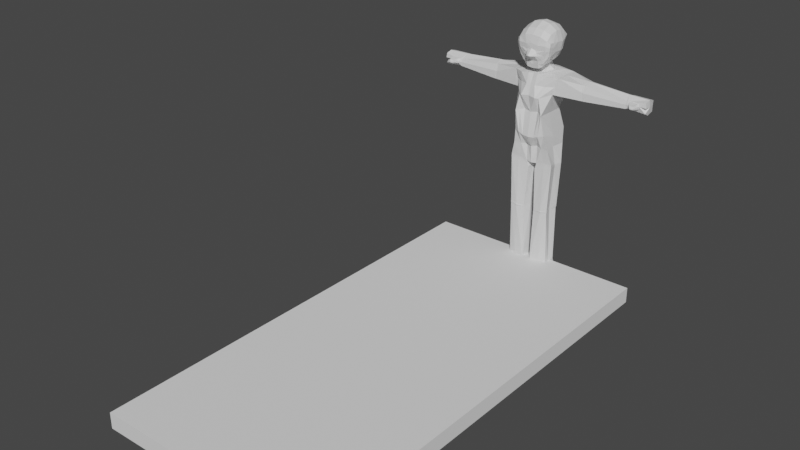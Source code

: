 # Source: Bed.blend  (saved by Blender 3.3.6; exported with 4.5.12 LTS)
import bpy
from mathutils import Matrix  # noqa: F401  (used for matrix-valued properties, if any)

bpy.ops.wm.read_factory_settings(use_empty=True)
scene = bpy.context.scene
scene.name = 'Scene'

# ---- collections
col_collection = bpy.data.collections.new('Collection'); scene.collection.children.link(col_collection)

# ---- materials (node trees are filled in below, after node groups)
mat_material = bpy.data.materials.new('Material')
mat_material.alpha_threshold = 0.0
mat_material.use_transparent_shadow = False
mat_material.roughness = 0.5
mat_material.line_color = (0.0, 0.0, 0.0, 1.0)

# ---- material node trees
mat_material.use_nodes = True; mat_material.node_tree.nodes.clear()
_N = mat_material.node_tree.nodes; _L = mat_material.node_tree.links
n0 = _N.new('ShaderNodeOutputMaterial'); n0.name = 'Material Output'; n0.location = (300, 300)
n1 = _N.new('ShaderNodeBsdfPrincipled'); n1.name = 'Principled BSDF'; n1.location = (10, 300)
n1.distribution = 'GGX'
n1.subsurface_method = 'RANDOM_WALK_SKIN'
n1.inputs[3].default_value = 1.45
n1.inputs[27].default_value = (0.0, 0.0, 0.0, 1.0)
n1.inputs[28].default_value = 1.0
_L.new(n1.outputs[0], n0.inputs[0])
n0.is_active_output = True

# ---- world
world_world = bpy.data.worlds.new('World'); scene.world = world_world
world_world.use_nodes = True; world_world.node_tree.nodes.clear()
_N = world_world.node_tree.nodes; _L = world_world.node_tree.links
n0 = _N.new('ShaderNodeOutputWorld'); n0.name = 'World Output'; n0.location = (300, 300)
n1 = _N.new('ShaderNodeBackground'); n1.name = 'Background'; n1.location = (10, 300)
n1.inputs[0].default_value = (0.05088, 0.05088, 0.05088, 1.0)
_L.new(n1.outputs[0], n0.inputs[0])
n0.is_active_output = True
world_world.color = (0.05088, 0.05088, 0.05088)
world_world.use_sun_shadow = False
world_world.sun_shadow_jitter_overblur = 0.0

# ---- meshes
me_cube = bpy.data.meshes.new('Cube')
me_cube.from_pydata([(0.1449, -0.07489, 0.001062), (0.1436, 0.0586, 0.002828), (0.03133, 0.05952, 0.003374), (0.02619, -0.07242, -0.001397), (0.1451, 0.04346, 0.7682), (0.144, -0.06919, 0.7835), (0.0, 0.0449, 0.7682), (0.0, -0.07017, 0.7637), (0.02643, 0.04327, 0.7682), (0.03488, -0.06464, 0.7662), (0.1443, -0.06866, 0.7683), (0.1451, 0.04264, 0.7535), (0.02644, 0.04246, 0.7535), (0.0231, -0.06243, 0.7259), (0.1451, 0.04288, 0.7609), (0.02644, 0.04269, 0.7609), (0.02884, -0.06272, 0.7444), (0.1442, -0.06884, 0.7762), (0.02786, 0.03702, 0.08973), (0.1323, -0.06814, 0.4659), (0.1332, 0.0418, 0.4725), (0.02639, -0.06771, 0.06662), (0.1371, -0.05043, 0.06784), (0.03422, 0.04185, 0.471), (0.035, -0.06612, 0.4644), (0.1453, 0.02748, 0.08931), (0.1314, -0.06817, 0.4482), (0.1335, -0.06806, 0.4573), (0.1322, 0.04319, 0.464), (0.1295, 0.04184, 0.4543), (0.03417, 0.04192, 0.4533), (0.03449, 0.04187, 0.4626), (0.0353, -0.06606, 0.456), (0.03495, -0.0661, 0.4468), (0.1316, -0.1657, 0.0002862), (0.03864, -0.1637, 0.001071), (0.1241, -0.1583, 0.07232), (0.04375, -0.155, 0.0628), (0.04504, -0.1637, 0.03077), (0.127, -0.1629, 0.03031), (0.0295, 0.05663, 0.04308), (0.146, 0.05347, 0.04295), (0.1433, -0.065, 0.03265), (0.02632, -0.06942, 0.03167), (0.1358, -0.04815, 0.08378), (0.0264, -0.06752, 0.08241), (0.1452, 0.02093, 0.1067), (0.02878, 0.03275, 0.1058), (0.1217, 0.08156, 0.8797), (0.0, 0.1063, 0.8755), (0.0, -0.08003, 0.8757), (0.03728, 0.1171, 0.8703), (0.03477, -0.06657, 0.8823), (0.1186, -0.08547, 0.8778), (0.1441, 0.1094, 1.337), (0.0, 0.1428, 1.337), (0.0, -0.09732, 1.35), (0.02544, 0.1428, 1.337), (0.03085, -0.1038, 1.349), (0.1441, -0.06512, 1.337), (0.0891, -0.1349, 1.106), (0.08845, 0.07175, 1.103), (0.0, 0.07755, 1.097), (0.0, -0.1067, 1.107), (0.02252, 0.08162, 1.096), (0.04628, -0.1004, 1.117), (0.1164, 0.107, 1.22), (0.0, 0.1149, 1.217), (0.0, -0.1398, 1.222), (0.02149, 0.1211, 1.213), (0.04708, -0.1495, 1.217), (0.119, -0.06598, 1.231), (0.1, -0.1089, 0.9737), (0.1047, 0.1107, 0.9727), (0.0, 0.1219, 0.9548), (0.0, -0.1269, 0.9522), (0.02422, 0.1192, 0.959), (0.04005, -0.1229, 0.9542), (0.3074, 0.08198, 1.229), (0.3093, 0.07389, 1.315), (0.3086, -0.02682, 1.319), (0.3074, -0.03999, 1.228), (0.08737, 0.06074, 0.004031), (0.08564, -0.1207, 0.0001976), (0.08587, 0.04371, 0.7685), (0.08953, -0.06785, 0.783), (0.08962, -0.06747, 0.7678), (0.08588, 0.04289, 0.7539), (0.08969, -0.06761, 0.7758), (0.08588, 0.04313, 0.7612), (0.08654, 0.04189, 0.4711), (0.08592, 0.04309, 0.07555), (0.08536, -0.06297, 0.06657), (0.08835, -0.0744, 0.4605), (0.08787, -0.1941, 0.06696), (0.08212, -0.2311, 0.0009694), (0.08654, 0.04196, 0.4535), (0.08661, 0.04191, 0.4627), (0.08826, -0.07386, 0.443), (0.08895, -0.07737, 0.4511), (0.08593, -0.2247, 0.02999), (0.08648, 0.0549, 0.03821), (0.08522, -0.06224, 0.08239), (0.08592, 0.0407, 0.09188), (0.07827, 0.1231, 0.8746), (0.07103, -0.08113, 0.8776), (0.08479, 0.1261, 1.337), (0.08597, -0.09772, 1.34), (0.07159, -0.1169, 1.109), (0.05715, 0.08492, 1.096), (0.06625, -0.1343, 1.213), (0.05517, 0.1224, 1.212), (0.06413, 0.1138, 0.968), (0.06748, -0.1228, 0.9654), (0.1377, -0.008956, 0.00994), (0.0, -0.06596, 1.29), (0.02266, -0.002846, 0.00661), (0.0144, -0.01029, 0.7658), (0.1326, -0.008736, 0.7658), (0.0, -0.01046, 0.7659), (0.1328, -0.009206, 0.7511), (0.01451, -0.01073, 0.7511), (0.01445, -0.01055, 0.7585), (0.1327, -0.009009, 0.7585), (0.02103, -0.006335, 0.07135), (0.1157, -0.01072, 0.4703), (0.02143, -0.0116, 0.4688), (0.1362, -0.01569, 0.07175), (0.1165, -0.01072, 0.4536), (0.1173, -0.006802, 0.4614), (0.0214, -0.01151, 0.4512), (0.02171, -0.01158, 0.4604), (0.1366, -0.01272, 0.04053), (0.0217, -0.004863, 0.03795), (0.136, -0.01677, 0.08737), (0.02084, -0.006621, 0.08716), (0.1106, -0.008302, 0.8803), (0.1441, 0.02214, 1.337), (0.08973, -0.0431, 1.104), (0.1181, 0.01777, 1.239), (0.1142, -0.01058, 0.9477), (0.3093, 0.02214, 1.334), (0.3074, 0.01868, 1.211), (0.0, -0.1161, 1.43), (0.07685, -0.004118, 0.003704), (0.131, 0.1076, 1.279), (0.0, 0.1246, 1.279), (0.0, -0.1215, 1.287), (0.02544, 0.1246, 1.279), (0.02845, -0.125, 1.286), (0.131, -0.06511, 1.279), (0.3091, 0.08765, 1.279), (0.3091, -0.04186, 1.279), (0.07895, -0.1018, 1.281), (0.07823, 0.1161, 1.279), (0.3167, 0.02214, 1.334), (0.1072, -0.03161, 1.345), (0.06805, -0.0539, 1.351), (0.1066, 0.02144, 1.346), (0.08206, 0.02083, 1.354), (0.1078, 0.08301, 1.349), (0.06518, 0.08207, 1.353), (0.03874, -0.04322, 1.352), (0.03882, 0.07389, 1.356), (0.0664, 0.02065, 1.355), (0.0, -0.05443, 1.353), (0.0, 0.1227, 1.345), (0.03217, -0.04431, 1.37), (0.02702, 0.0666, 1.371), (0.04564, 0.0146, 1.373), (0.0, -0.05581, 1.371), (0.0, 0.08207, 1.374), (0.03201, -0.05886, 1.394), (0.02527, 0.06004, 1.397), (0.0459, 0.003556, 1.397), (0.0, -0.07269, 1.397), (0.0, 0.07011, 1.398), (0.0, -0.1085, 1.382), (0.0, -0.1704, 1.473), (0.0, -0.1374, 1.509), (0.0, -0.1388, 1.542), (0.0, -0.1291, 1.59), (0.0, -0.09352, 1.623), (0.0, -0.03283, 1.653), (0.0, 0.01135, 1.65), (0.0, 0.07316, 1.624), (0.0, 0.1186, 1.58), (0.0, 0.1281, 1.51), (0.0, 0.1004, 1.449), (0.05197, -0.03286, 1.642), (0.0966, -0.03286, 1.61), (0.1141, -0.03286, 1.547), (0.1068, -0.03286, 1.486), (0.07853, -0.03286, 1.43), (0.05197, -0.09352, 1.616), (0.05072, 0.01352, 1.638), (0.05197, -0.1291, 1.584), (0.03672, -0.1383, 1.535), (0.02612, -0.1345, 1.5), (0.09334, -0.08604, 1.594), (0.09535, 0.01352, 1.605), (0.09334, -0.1216, 1.562), (0.01148, -0.1671, 1.47), (0.03885, -0.1207, 1.434), (0.03885, -0.1099, 1.387), (0.1111, -0.07716, 1.548), (0.1147, 0.01776, 1.539), (0.09094, -0.1292, 1.534), (0.08754, -0.1251, 1.503), (0.1102, -0.1085, 1.552), (0.1106, -0.1128, 1.526), (0.1125, -0.07732, 1.521), (0.1104, -0.03286, 1.517), (0.1068, -0.1098, 1.5), (0.1078, -0.07867, 1.495), (0.1027, -0.08264, 1.467), (0.0918, -0.08413, 1.441), (0.06393, -0.09792, 1.403), (0.06393, -0.09792, 1.403), (0.0, -0.1137, 1.405), (0.03885, -0.1153, 1.411), (0.03885, -0.1099, 1.387), (0.03885, -0.1099, 1.387), (0.09972, -0.1056, 1.469), (0.09175, -0.1069, 1.453), (0.07014, -0.1083, 1.423), (0.03885, -0.1153, 1.411), (0.06309, -0.1148, 1.441), (0.06309, -0.1148, 1.441), (0.0779, -0.1145, 1.464), (0.0, -0.139, 1.449), (0.02915, -0.1399, 1.463), (0.04217, -0.1351, 1.467), (0.06892, -0.1293, 1.502), (0.06715, -0.1232, 1.476), (0.03437, -0.1369, 1.484), (0.052, -0.1308, 1.502), (0.09265, -0.03286, 1.458), (0.0619, -0.0715, 1.418), (0.05143, 0.07198, 1.615), (0.05132, 0.1179, 1.571), (0.04426, 0.1187, 1.51), (0.04672, 0.1014, 1.448), (0.09194, 0.06091, 1.588), (0.08687, 0.1036, 1.555), (0.07469, 0.09445, 1.497), (0.06816, 0.09014, 1.466), (0.1045, 0.05292, 1.545), (0.1107, 0.01529, 1.509), (0.1009, 0.0498, 1.513), (0.09229, 0.08659, 1.545), (0.08431, 0.07799, 1.496), (0.1053, 0.01241, 1.483), (0.09726, 0.04849, 1.484), (0.09175, 0.004565, 1.457), (0.07763, 0.004565, 1.429), (0.08338, 0.04245, 1.457), (0.07104, 0.03885, 1.43), (0.03558, 0.0318, 1.397), (0.08097, 0.07622, 1.476), (0.07496, 0.07302, 1.461), (0.06815, 0.06916, 1.438), (0.0, 0.1143, 1.48), (0.04394, 0.1103, 1.477), (0.07463, 0.08867, 1.476), (0.03586, 0.08083, 1.424), (0.06007, 0.07991, 1.435), (0.06221, -0.01465, 1.413), (0.05661, 0.01818, 1.413), (0.04787, 0.04962, 1.415), (0.05265, 0.06401, 1.415), (0.0307, 0.07043, 1.41), (0.04639, 0.0656, 1.416), (0.5701, 0.06694, 1.272), (0.5711, 0.05547, 1.303), (0.572, 0.02209, 1.316), (0.5825, -0.02047, 1.29), (0.5798, -0.02662, 1.27), (0.5826, -0.02518, 1.245), (0.5749, 0.009305, 1.235), (0.5701, 0.06729, 1.235), (0.5835, 0.07374, 1.272), (0.316, -0.02682, 1.319), (0.3147, 0.01868, 1.211), (0.3147, 0.08198, 1.228), (0.3164, 0.08765, 1.278), (0.3147, -0.03999, 1.228), (0.3164, -0.04186, 1.278), (0.3167, 0.07389, 1.315), (0.3016, 0.07515, 1.316), (0.2985, 0.08314, 1.228), (0.2986, -0.0412, 1.228), (0.3009, -0.02813, 1.32), (0.2986, 0.01864, 1.212), (0.3016, 0.02214, 1.334), (0.3008, -0.04217, 1.279), (0.3008, 0.08815, 1.279), (0.5764, 0.0689, 1.272), (0.5773, 0.05743, 1.303), (0.5781, 0.02209, 1.316), (0.5913, -0.01964, 1.293), (0.5968, -0.02906, 1.271), (0.5964, -0.02611, 1.254), (0.5793, 0.009305, 1.235), (0.5762, 0.06729, 1.235), (0.6972, 0.07619, 1.271), (0.5845, 0.06227, 1.303), (0.5849, 0.02209, 1.316), (0.6013, -0.0193, 1.292), (0.6029, -0.03035, 1.273), (0.6027, -0.02831, 1.261), (0.5842, 0.009304, 1.235), (0.583, 0.06728, 1.235), (0.7027, 0.06788, 1.3), (0.7027, 0.02205, 1.313), (0.6576, -0.0198, 1.292), (0.6614, -0.02131, 1.276), (0.6611, -0.01406, 1.258), (0.7008, 0.01859, 1.221), (0.7008, 0.06725, 1.232), (0.7084, 0.02156, 1.271), (0.6178, -0.05797, 1.271), (0.6165, -0.04731, 1.263), (0.6519, -0.05037, 1.262), (0.6181, -0.05875, 1.282), (0.6507, -0.05946, 1.271), (0.6475, -0.0608, 1.284), (0.627, -0.06781, 1.267), (0.6268, -0.06349, 1.263), (0.6433, -0.06333, 1.262), (0.6271, -0.06821, 1.272), (0.6435, -0.06766, 1.266), (0.6435, -0.06807, 1.272), (0.7022, -0.01849, 1.303), (0.7069, -0.01949, 1.273), (0.7029, -0.01735, 1.24), (0.1244, 0.1059, 1.221), (0.1511, -0.06392, 1.336), (0.1511, 0.1083, 1.336), (0.127, -0.06489, 1.23), (0.1261, 0.01781, 1.238), (0.1511, 0.02214, 1.337), (0.1385, -0.06483, 1.279), (0.1385, 0.1072, 1.279), (0.1574, 0.1072, 1.335), (0.1342, -0.06389, 1.23), (0.1333, 0.01784, 1.237), (0.1574, 0.02214, 1.337), (0.1453, -0.06457, 1.279), (0.1453, 0.1068, 1.279), (0.1317, 0.105, 1.221), (0.1574, -0.06284, 1.336)], [(204, 221), (221, 222), (220, 226)], [(144, 82, 1, 114), (137, 54, 160, 158), (160, 54, 106, 161), (89, 15, 8, 84), (88, 17, 5, 85), (123, 118, 5, 17), (119, 117, 9, 7), (90, 23, 12, 87), (90, 20, 28, 97), (122, 121, 13, 16), (131, 32, 24, 126), (117, 122, 16, 9), (120, 123, 17, 10), (86, 10, 17, 88), (87, 12, 15, 89), (121, 126, 24, 13), (125, 120, 10, 19), (93, 19, 10, 86), (135, 124, 21, 45), (103, 47, 30, 96), (102, 44, 26, 98), (134, 128, 26, 44), (133, 116, 3, 43), (93, 24, 32, 99), (96, 30, 31, 97), (98, 26, 27, 99), (128, 29, 28, 129), (130, 33, 32, 131), (125, 19, 27, 129), (132, 127, 22, 42), (83, 0, 34, 95), (101, 40, 18, 91), (100, 39, 36, 94), (92, 21, 37, 94), (43, 3, 35, 38), (42, 22, 36, 39), (0, 42, 39, 34), (21, 43, 38, 37), (95, 34, 39, 100), (82, 2, 40, 101), (114, 132, 42, 0), (124, 133, 43, 21), (127, 134, 44, 22), (92, 22, 44, 102), (91, 18, 47, 103), (130, 135, 45, 33), (7, 9, 52, 50), (84, 8, 51, 104), (8, 6, 49, 51), (85, 5, 53, 105), (118, 136, 53, 5), (147, 149, 58, 56), (154, 148, 57, 106), (148, 146, 55, 57), (153, 150, 59, 107), (296, 289, 79, 151), (140, 138, 60, 72), (113, 72, 60, 108), (76, 74, 62, 64), (112, 76, 64, 109), (75, 77, 65, 63), (138, 139, 71, 60), (108, 60, 71, 110), (64, 62, 67, 69), (109, 64, 69, 111), (63, 65, 70, 68), (50, 52, 77, 75), (104, 51, 76, 112), (51, 49, 74, 76), (105, 53, 72, 113), (136, 140, 72, 53), (287, 286, 278, 277), (295, 291, 81, 152), (294, 292, 80, 141), (293, 290, 78, 142), (52, 105, 113, 77), (48, 104, 112, 73), (61, 109, 111, 66), (65, 108, 110, 70), (73, 112, 109, 61), (77, 113, 108, 65), (149, 153, 107, 58), (145, 154, 106, 54), (9, 85, 105, 52), (4, 84, 104, 48), (25, 91, 103, 46), (21, 92, 102, 45), (1, 82, 101, 41), (35, 95, 100, 38), (22, 92, 94, 36), (38, 100, 94, 37), (41, 101, 91, 25), (3, 83, 95, 35), (33, 98, 99, 32), (29, 96, 97, 28), (19, 93, 99, 27), (45, 102, 98, 33), (46, 103, 96, 29), (24, 93, 86, 13), (11, 87, 89, 14), (13, 86, 88, 16), (23, 90, 97, 31), (20, 90, 87, 11), (16, 88, 85, 9), (14, 89, 84, 4), (159, 158, 160, 161), (157, 156, 158, 159), (116, 2, 82, 144), (3, 116, 144, 83), (291, 293, 142, 81), (289, 294, 141, 79), (284, 285, 273, 280), (48, 73, 140, 136), (61, 66, 139, 138), (73, 61, 138, 140), (4, 48, 136, 118), (30, 47, 135, 130), (25, 46, 134, 127), (18, 40, 133, 124), (1, 41, 132, 114), (41, 25, 127, 132), (20, 125, 129, 28), (30, 130, 131, 31), (26, 128, 129, 27), (40, 2, 116, 133), (46, 29, 128, 134), (47, 18, 124, 135), (20, 11, 120, 125), (12, 23, 126, 121), (11, 14, 123, 120), (8, 15, 122, 117), (31, 131, 126, 23), (15, 12, 121, 122), (6, 8, 117, 119), (14, 4, 118, 123), (147, 56, 165, 115), (83, 144, 114, 0), (107, 59, 156, 157), (155, 282, 276, 275), (66, 111, 154, 145), (70, 110, 153, 149), (292, 295, 152, 80), (283, 284, 280, 279), (290, 296, 151, 78), (110, 71, 150, 153), (69, 67, 146, 148), (111, 69, 148, 154), (68, 70, 149, 147), (59, 137, 158, 156), (58, 107, 157, 162), (163, 161, 106, 57), (159, 161, 163, 164), (159, 164, 162, 157), (56, 58, 162, 165), (166, 163, 57, 55), (163, 166, 171, 168), (165, 162, 167, 170), (162, 164, 169, 167), (164, 163, 168, 169), (170, 167, 172, 175), (169, 168, 173, 258, 174), (168, 171, 176, 173), (167, 169, 174, 172), (182, 194, 189, 183), (195, 184, 183, 189), (181, 196, 194, 182), (180, 197, 196, 181), (179, 198, 197, 180), (199, 190, 189, 194), (190, 200, 195, 189), (196, 201, 199, 194), (178, 202, 198, 179), (230, 231, 202, 178), (219, 220, 203, 143), (205, 191, 190, 199), (191, 206, 200, 190), (197, 207, 201, 196), (198, 236, 233, 208, 207, 197), (201, 209, 205, 199), (207, 210, 209, 201), (211, 205, 209, 210), (191, 205, 211, 212), (208, 213, 210, 207), (214, 211, 210, 213), (192, 212, 211, 214), (177, 204, 220, 219), (213, 223, 215, 214), (224, 216, 215, 223), (225, 217, 216, 224), (220, 204, 217, 225), (219, 177, 143), (203, 220, 225, 227), (224, 228, 227, 225), (223, 229, 228, 224), (229, 223, 213, 208), (143, 203, 231, 230), (232, 231, 203, 227), (229, 234, 232, 228), (208, 233, 234, 229), (232, 235, 202, 231), (232, 234, 235), (233, 236, 235, 234), (236, 198, 202, 235), (215, 237, 192, 214), (216, 193, 237, 215), (172, 174, 267, 193, 216, 238), (175, 172, 204, 177), (218, 222, 172, 238), (217, 218, 238, 216), (185, 184, 195, 239), (186, 185, 239, 240), (187, 186, 240, 241), (262, 187, 241, 263), (176, 188, 242, 265, 271, 173), (243, 239, 195, 200), (240, 239, 243, 244), (241, 240, 244, 245), (263, 241, 245, 264), (247, 243, 200, 206), (206, 191, 212, 248), (247, 206, 248, 249), (244, 243, 247, 250), (251, 250, 247, 249), (244, 250, 251, 245), (252, 248, 212, 192), (249, 248, 252, 253), (254, 252, 192, 237), (255, 254, 237, 193), (253, 252, 254, 256), (257, 256, 254, 255), (268, 255, 193, 267), (268, 258, 173, 269), (251, 249, 253, 259), (260, 259, 253, 256), (261, 260, 256, 257), (242, 263, 264, 246), (188, 262, 263, 242), (245, 251, 259, 264), (264, 259, 260, 246), (265, 242, 246, 266), (261, 266, 246, 260), (255, 268, 269, 257), (258, 268, 267, 174), (261, 257, 269, 270), (173, 271, 272, 270, 269), (266, 261, 270, 272), (271, 265, 266, 272), (276, 277, 301, 300), (275, 276, 300, 299), (278, 279, 303, 302), (279, 280, 304, 303), (288, 155, 275, 274), (285, 288, 274, 273), (282, 287, 277, 276), (286, 283, 279, 278), (81, 142, 283, 286), (80, 152, 287, 282), (151, 79, 288, 285), (79, 141, 155, 288), (142, 78, 284, 283), (141, 80, 282, 155), (78, 151, 285, 284), (152, 81, 286, 287), (350, 349, 296, 290), (351, 348, 295, 292), (344, 347, 294, 289), (345, 346, 293, 291), (346, 350, 290, 293), (347, 351, 292, 294), (348, 345, 291, 295), (349, 344, 289, 296), (301, 302, 310, 309), (298, 299, 307, 306), (300, 301, 309, 308), (299, 300, 308, 307), (274, 275, 299, 298), (277, 278, 302, 301), (273, 274, 298, 297), (280, 273, 297, 304), (307, 308, 315, 333, 314), (310, 311, 318, 335, 317), (311, 312, 319, 318), (312, 281, 305, 319), (297, 298, 306, 281), (304, 297, 281, 312), (303, 304, 312, 311), (302, 303, 311, 310), (320, 314, 333, 315, 316, 334), (305, 313, 314, 320), (319, 305, 320, 318), (318, 320, 334, 316, 317, 335), (308, 309, 321, 324), (306, 307, 314, 313), (317, 316, 325, 323), (281, 306, 313, 305), (324, 321, 327, 330), (325, 326, 332, 331), (315, 308, 324, 326), (310, 317, 323, 322), (316, 315, 326, 325), (309, 310, 322, 321), (330, 327, 331, 332), (327, 328, 329, 331), (321, 322, 328, 327), (326, 324, 330, 332), (323, 325, 331, 329), (322, 323, 329, 328), (145, 54, 338, 343), (150, 71, 339, 342), (137, 59, 337, 341), (139, 66, 336, 340), (71, 139, 340, 339), (54, 137, 341, 338), (59, 150, 342, 337), (66, 145, 343, 336), (343, 338, 344, 349), (342, 339, 345, 348), (341, 337, 351, 347), (340, 336, 350, 346), (339, 340, 346, 345), (338, 341, 347, 344), (337, 342, 348, 351), (336, 343, 349, 350)])
_uv = me_cube.uv_layers.new(name='UVMap')
_uv.uv.foreach_set('vector', [0.125, 0.625, 0.125, 0.75, 0.125, 0.75, 0.125, 0.625, 0.0, 0.0, 0.0, 0.0, 0.0, 0.0, 0.0, 0.0, 0.5961, 0.25, 0.5961, 1.0, 0.5961, 1.0, 0.5961, 0.25, 0.4988, 1.0, 0.4988, 1.0, 0.5, 1.0, 0.5, 1.0, 0.4988, 0.25, 0.4988, 0.25, 0.5, 0.25, 0.5, 0.25, 0.4988, 0.125, 0.5, 0.125, 0.5, 0.25, 0.4988, 0.25, 0.0, 0.0, 0.0, 0.0, 0.0, 0.0, 0.0, 0.0, 0.4501, 1.0, 0.4501, 1.0, 0.4975, 1.0, 0.4975, 1.0, 0.4501, 1.0, 0.4501, 1.0, 0.4487, 1.0, 0.4487, 1.0, 0.0, 0.0, 0.0, 0.0, 0.0, 0.0, 0.0, 0.0, 0.0, 0.0, 0.0, 0.0, 0.0, 0.0, 0.0, 0.0, 0.0, 0.0, 0.0, 0.0, 0.0, 0.0, 0.0, 0.0, 0.4975, 0.125, 0.4988, 0.125, 0.4988, 0.25, 0.4975, 0.25, 0.4975, 0.25, 0.4975, 0.25, 0.4988, 0.25, 0.4988, 0.25, 0.4975, 1.0, 0.4975, 1.0, 0.4988, 1.0, 0.4988, 1.0, 0.0, 0.0, 0.0, 0.0, 0.0, 0.0, 0.0, 0.0, 0.4501, 0.125, 0.4975, 0.125, 0.4975, 0.25, 0.4501, 0.25, 0.4501, 0.25, 0.4501, 0.25, 0.4975, 0.25, 0.4975, 0.25, 0.0, 0.0, 0.0, 0.0, 0.0, 0.0, 0.0, 0.0, 0.3861, 1.0, 0.3861, 1.0, 0.4472, 1.0, 0.4472, 1.0, 0.3861, 0.25, 0.3861, 0.25, 0.4472, 0.25, 0.4472, 0.25, 0.3861, 0.125, 0.4472, 0.125, 0.4472, 0.25, 0.3861, 0.25, 0.0, 0.0, 0.0, 0.0, 0.0, 0.0, 0.0, 0.0, 0.4501, 0.25, 0.4501, 0.25, 0.4487, 0.25, 0.4487, 0.25, 0.4472, 1.0, 0.4472, 1.0, 0.4487, 1.0, 0.4487, 1.0, 0.4472, 0.25, 0.4472, 0.25, 0.4487, 0.25, 0.4487, 0.25, 0.4472, 0.125, 0.4472, 0.0, 0.4487, 0.0, 0.4487, 0.125, 0.0, 0.0, 0.0, 0.0, 0.0, 0.0, 0.0, 0.0, 0.4501, 0.125, 0.4501, 0.25, 0.4487, 0.25, 0.4487, 0.125, 0.3791, 0.125, 0.3835, 0.125, 0.3835, 0.25, 0.3791, 0.25, 0.125, 0.5, 0.125, 0.5, 0.125, 0.5, 0.125, 0.5, 0.3791, 1.0, 0.3791, 1.0, 0.3835, 1.0, 0.3835, 1.0, 0.3791, 0.25, 0.3791, 0.25, 0.3835, 0.25, 0.3835, 0.25, 0.3835, 0.25, 0.3835, 0.25, 0.3835, 0.25, 0.3835, 0.25, 0.0, 0.0, 0.0, 0.0, 0.0, 0.0, 0.0, 0.0, 0.3791, 0.25, 0.3835, 0.25, 0.3835, 0.25, 0.3791, 0.25, 0.375, 0.25, 0.3791, 0.25, 0.3791, 0.25, 0.375, 0.25, 0.0, 0.0, 0.0, 0.0, 0.0, 0.0, 0.0, 0.0, 0.375, 0.25, 0.375, 0.25, 0.3791, 0.25, 0.3791, 0.25, 0.375, 1.0, 0.375, 1.0, 0.3791, 1.0, 0.3791, 1.0, 0.375, 0.125, 0.3791, 0.125, 0.3791, 0.25, 0.375, 0.25, 0.0, 0.0, 0.0, 0.0, 0.0, 0.0, 0.0, 0.0, 0.3835, 0.125, 0.3861, 0.125, 0.3861, 0.25, 0.3835, 0.25, 0.3835, 0.25, 0.3835, 0.25, 0.3861, 0.25, 0.3861, 0.25, 0.3835, 1.0, 0.3835, 1.0, 0.3861, 1.0, 0.3861, 1.0, 0.0, 0.0, 0.0, 0.0, 0.0, 0.0, 0.0, 0.0, 0.5, 0.25, 0.5, 0.25, 0.5192, 0.25, 0.5192, 0.25, 0.5, 1.0, 0.5, 1.0, 0.5192, 1.0, 0.5192, 1.0, 0.5, 1.0, 0.5, 1.0, 0.5192, 1.0, 0.5192, 1.0, 0.5, 0.25, 0.5, 0.25, 0.5192, 0.25, 0.5192, 0.25, 0.5, 0.125, 0.5192, 0.125, 0.5192, 0.25, 0.5, 0.25, 0.5863, 0.25, 0.5863, 0.25, 0.5961, 0.25, 0.5961, 0.25, 0.5863, 1.0, 0.5863, 1.0, 0.5961, 1.0, 0.5961, 1.0, 0.5863, 1.0, 0.5863, 1.0, 0.5961, 1.0, 0.5961, 1.0, 0.5863, 0.25, 0.5863, 0.25, 0.5961, 0.25, 0.5961, 0.25, 0.5863, 1.0, 0.5961, 1.0, 0.5961, 1.0, 0.5863, 1.0, 0.5377, 0.125, 0.5571, 0.125, 0.5571, 0.25, 0.5377, 0.25, 0.5377, 0.25, 0.5377, 0.25, 0.5571, 0.25, 0.5571, 0.25, 0.5377, 1.0, 0.5377, 1.0, 0.5571, 1.0, 0.5571, 1.0, 0.5377, 1.0, 0.5377, 1.0, 0.5571, 1.0, 0.5571, 1.0, 0.5377, 0.25, 0.5377, 0.25, 0.5571, 0.25, 0.5571, 0.25, 0.5571, 0.125, 0.5766, 0.125, 0.5766, 0.25, 0.5571, 0.25, 0.5571, 0.25, 0.5571, 0.25, 0.5766, 0.25, 0.5766, 0.25, 0.5571, 1.0, 0.5571, 1.0, 0.5766, 1.0, 0.5766, 1.0, 0.5571, 1.0, 0.5571, 1.0, 0.5766, 1.0, 0.5766, 1.0, 0.5571, 0.25, 0.5571, 0.25, 0.5766, 0.25, 0.5766, 0.25, 0.5192, 0.25, 0.5192, 0.25, 0.5377, 0.25, 0.5377, 0.25, 0.5192, 1.0, 0.5192, 1.0, 0.5377, 1.0, 0.5377, 1.0, 0.5192, 1.0, 0.5192, 1.0, 0.5377, 1.0, 0.5377, 1.0, 0.5192, 0.25, 0.5192, 0.25, 0.5377, 0.25, 0.5377, 0.25, 0.5192, 0.125, 0.5377, 0.125, 0.5377, 0.25, 0.5192, 0.25, 0.5863, 0.25, 0.5766, 0.25, 0.5766, 0.25, 0.5863, 0.25, 0.5863, 0.25, 0.5766, 0.25, 0.5766, 0.25, 0.5863, 0.25, 0.5961, 0.125, 0.5961, 0.25, 0.5961, 0.25, 0.5961, 0.125, 0.5766, 0.125, 0.5766, 0.0, 0.5766, 0.0, 0.5766, 0.125, 0.5192, 0.25, 0.5192, 0.25, 0.5377, 0.25, 0.5377, 0.25, 0.5192, 1.0, 0.5192, 1.0, 0.5377, 1.0, 0.5377, 1.0, 0.5571, 1.0, 0.5571, 1.0, 0.5766, 1.0, 0.5766, 1.0, 0.5571, 0.25, 0.5571, 0.25, 0.5766, 0.25, 0.5766, 0.25, 0.5377, 1.0, 0.5377, 1.0, 0.5571, 1.0, 0.5571, 1.0, 0.5377, 0.25, 0.5377, 0.25, 0.5571, 0.25, 0.5571, 0.25, 0.5863, 0.25, 0.5863, 0.25, 0.5961, 0.25, 0.5961, 0.25, 0.5863, 1.0, 0.5863, 1.0, 0.5961, 1.0, 0.5961, 1.0, 0.5, 0.25, 0.5, 0.25, 0.5192, 0.25, 0.5192, 0.25, 0.5, 1.0, 0.5, 1.0, 0.5192, 1.0, 0.5192, 1.0, 0.3835, 1.0, 0.3835, 1.0, 0.3861, 1.0, 0.3861, 1.0, 0.3835, 0.25, 0.3835, 0.25, 0.3861, 0.25, 0.3861, 0.25, 0.375, 1.0, 0.375, 1.0, 0.3791, 1.0, 0.3791, 1.0, 0.375, 0.25, 0.375, 0.25, 0.3791, 0.25, 0.3791, 0.25, 0.3835, 0.25, 0.3835, 0.25, 0.3835, 0.25, 0.3835, 0.25, 0.3791, 0.25, 0.3791, 0.25, 0.3835, 0.25, 0.3835, 0.25, 0.3791, 1.0, 0.3791, 1.0, 0.3835, 1.0, 0.3835, 1.0, 0.125, 0.5, 0.125, 0.5, 0.125, 0.5, 0.125, 0.5, 0.4472, 0.25, 0.4472, 0.25, 0.4487, 0.25, 0.4487, 0.25, 0.4472, 1.0, 0.4472, 1.0, 0.4487, 1.0, 0.4487, 1.0, 0.4501, 0.25, 0.4501, 0.25, 0.4487, 0.25, 0.4487, 0.25, 0.3861, 0.25, 0.3861, 0.25, 0.4472, 0.25, 0.4472, 0.25, 0.3861, 1.0, 0.3861, 1.0, 0.4472, 1.0, 0.4472, 1.0, 0.4501, 0.25, 0.4501, 0.25, 0.4975, 0.25, 0.4975, 0.25, 0.4975, 1.0, 0.4975, 1.0, 0.4988, 1.0, 0.4988, 1.0, 0.4975, 0.25, 0.4975, 0.25, 0.4988, 0.25, 0.4988, 0.25, 0.4501, 1.0, 0.4501, 1.0, 0.4487, 1.0, 0.4487, 1.0, 0.4501, 1.0, 0.4501, 1.0, 0.4975, 1.0, 0.4975, 1.0, 0.4988, 0.25, 0.4988, 0.25, 0.5, 0.25, 0.5, 0.25, 0.4988, 1.0, 0.4988, 1.0, 0.5, 1.0, 0.5, 1.0, 0.5961, 0.25, 0.5961, 0.25, 0.5961, 0.25, 0.5961, 0.25, 0.5961, 0.25, 0.5961, 0.25, 0.5961, 0.25, 0.5961, 0.25, 0.125, 0.625, 0.125, 0.75, 0.125, 0.75, 0.125, 0.625, 0.125, 0.5, 0.125, 0.625, 0.125, 0.625, 0.125, 0.5, 0.5766, 0.25, 0.5766, 0.125, 0.5766, 0.125, 0.5766, 0.25, 0.5961, 0.0, 0.5961, 0.125, 0.5961, 0.125, 0.5961, 0.0, 0.5766, 1.0, 0.5863, 1.0, 0.5863, 1.0, 0.5766, 1.0, 0.5192, 0.0, 0.5377, 0.0, 0.5377, 0.125, 0.5192, 0.125, 0.5571, 0.0, 0.5766, 0.0, 0.5766, 0.125, 0.5571, 0.125, 0.5377, 0.0, 0.5571, 0.0, 0.5571, 0.125, 0.5377, 0.125, 0.5, 0.0, 0.5192, 0.0, 0.5192, 0.125, 0.5, 0.125, 0.0, 0.0, 0.0, 0.0, 0.0, 0.0, 0.0, 0.0, 0.3835, 0.0, 0.3861, 0.0, 0.3861, 0.125, 0.3835, 0.125, 0.0, 0.0, 0.0, 0.0, 0.0, 0.0, 0.0, 0.0, 0.375, 0.0, 0.3791, 0.0, 0.3791, 0.125, 0.375, 0.125, 0.3791, 0.0, 0.3835, 0.0, 0.3835, 0.125, 0.3791, 0.125, 0.4501, 0.0, 0.4501, 0.125, 0.4487, 0.125, 0.4487, 0.0, 0.0, 0.0, 0.0, 0.0, 0.0, 0.0, 0.0, 0.0, 0.4472, 0.25, 0.4472, 0.125, 0.4487, 0.125, 0.4487, 0.25, 0.0, 0.0, 0.0, 0.0, 0.0, 0.0, 0.0, 0.0, 0.3861, 0.0, 0.4472, 0.0, 0.4472, 0.125, 0.3861, 0.125, 0.0, 0.0, 0.0, 0.0, 0.0, 0.0, 0.0, 0.0, 0.4501, 0.0, 0.4975, 0.0, 0.4975, 0.125, 0.4501, 0.125, 0.0, 0.0, 0.0, 0.0, 0.0, 0.0, 0.0, 0.0, 0.4975, 0.0, 0.4988, 0.0, 0.4988, 0.125, 0.4975, 0.125, 0.0, 0.0, 0.0, 0.0, 0.0, 0.0, 0.0, 0.0, 0.0, 0.0, 0.0, 0.0, 0.0, 0.0, 0.0, 0.0, 0.0, 0.0, 0.0, 0.0, 0.0, 0.0, 0.0, 0.0, 0.0, 0.0, 0.0, 0.0, 0.0, 0.0, 0.0, 0.0, 0.4988, 0.0, 0.5, 0.0, 0.5, 0.125, 0.4988, 0.125, 0.0, 0.0, 0.0, 0.0, 0.0, 0.0, 0.0, 0.0, 0.125, 0.5, 0.125, 0.625, 0.125, 0.625, 0.125, 0.5, 0.5961, 0.25, 0.5961, 0.25, 0.5961, 0.25, 0.5961, 0.25, 0.5961, 0.125, 0.5961, 0.25, 0.5961, 0.25, 0.5961, 0.125, 0.5766, 1.0, 0.5766, 1.0, 0.5863, 1.0, 0.5863, 1.0, 0.5766, 0.25, 0.5766, 0.25, 0.5863, 0.25, 0.5863, 0.25, 0.5961, 0.25, 0.5863, 0.25, 0.5863, 0.25, 0.5961, 0.25, 0.5766, 0.125, 0.5766, 0.0, 0.5766, 0.0, 0.5766, 0.125, 0.5766, 1.0, 0.5863, 1.0, 0.5863, 1.0, 0.5766, 1.0, 0.5766, 0.25, 0.5766, 0.25, 0.5863, 0.25, 0.5863, 0.25, 0.5766, 1.0, 0.5766, 1.0, 0.5863, 1.0, 0.5863, 1.0, 0.5766, 1.0, 0.5766, 1.0, 0.5863, 1.0, 0.5863, 1.0, 0.5766, 0.25, 0.5766, 0.25, 0.5863, 0.25, 0.5863, 0.25, 0.0, 0.0, 0.0, 0.0, 0.0, 0.0, 0.0, 0.0, 0.0, 0.0, 0.0, 0.0, 0.0, 0.0, 0.0, 0.0, 0.0, 0.0, 0.0, 0.0, 0.0, 0.0, 0.0, 0.0, 0.0, 0.0, 0.0, 0.0, 0.0, 0.0, 0.0, 0.0, 0.0, 0.0, 0.0, 0.0, 0.0, 0.0, 0.0, 0.0, 0.0, 0.0, 0.0, 0.0, 0.0, 0.0, 0.0, 0.0, 0.0, 0.0, 0.0, 0.0, 0.0, 0.0, 0.0, 0.0, 0.0, 0.0, 0.0, 0.0, 0.0, 0.0, 0.0, 0.0, 0.0, 0.0, 0.0, 0.0, 0.0, 0.0, 0.0, 0.0, 0.0, 0.0, 0.0, 0.0, 0.0, 0.0, 0.0, 0.0, 0.0, 0.0, 0.0, 0.0, 0.0, 0.0, 0.0, 0.0, 0.0, 0.0, 0.0, 0.0, 0.0, 0.0, 0.0, 0.0, 0.0, 0.0, 0.0, 0.0, 0.0, 0.0, 0.0, 0.0, 0.0, 0.0, 0.0, 0.0, 0.0, 0.0, 0.0, 0.0, 0.0, 0.0, 0.0, 0.0, 0.0, 0.0, 0.0, 0.0, 0.0, 0.0, 0.0, 0.0, 0.0, 0.0, 0.0, 0.0, 0.0, 0.0, 0.0, 0.0, 0.0, 0.0, 0.0, 0.0, 0.0, 0.0, 0.0, 0.0, 0.0, 0.0, 0.0, 0.0, 0.0, 0.0, 0.0, 0.0, 0.0, 0.0, 0.0, 0.0, 0.0, 0.0, 0.0, 0.0, 0.0, 0.0, 0.0, 0.0, 0.0, 0.0, 0.0, 0.0, 0.0, 0.0, 0.0, 0.0, 0.0, 0.0, 0.0, 0.0, 0.0, 0.0, 0.0, 0.0, 0.0, 0.0, 0.0, 0.0, 0.0, 0.0, 0.0, 0.0, 0.0, 0.0, 0.0, 0.0, 0.0, 0.0, 0.0, 0.0, 0.0, 0.0, 0.0, 0.0, 0.0, 0.0, 0.0, 0.0, 0.0, 0.0, 0.0, 0.0, 0.0, 0.0, 0.0, 0.0, 0.0, 0.0, 0.0, 0.0, 0.0, 0.0, 0.0, 0.0, 0.0, 0.0, 0.0, 0.0, 0.0, 0.0, 0.0, 0.0, 0.0, 0.0, 0.0, 0.0, 0.0, 0.0, 0.0, 0.0, 0.0, 0.0, 0.0, 0.0, 0.0, 0.0, 0.0, 0.0, 0.0, 0.0, 0.0, 0.0, 0.0, 0.0, 0.0, 0.0, 0.0, 0.0, 0.0, 0.0, 0.0, 0.0, 0.0, 0.0, 0.0, 0.0, 0.0, 0.0, 0.0, 0.0, 0.0, 0.0, 0.0, 0.0, 0.0, 0.0, 0.0, 0.0, 0.0, 0.0, 0.0, 0.0, 0.0, 0.0, 0.0, 0.0, 0.0, 0.0, 0.0, 0.0, 0.0, 0.0, 0.0, 0.0, 0.0, 0.0, 0.0, 0.0, 0.0, 0.0, 0.0, 0.0, 0.0, 0.0, 0.0, 0.0, 0.0, 0.0, 0.0, 0.0, 0.0, 0.0, 0.0, 0.0, 0.0, 0.0, 0.0, 0.0, 0.0, 0.0, 0.0, 0.0, 0.0, 0.0, 0.0, 0.0, 0.0, 0.0, 0.0, 0.0, 0.0, 0.0, 0.0, 0.0, 0.0, 0.0, 0.0, 0.0, 0.0, 0.0, 0.0, 0.0, 0.0, 0.0, 0.0, 0.0, 0.0, 0.0, 0.0, 0.0, 0.0, 0.0, 0.0, 0.0, 0.0, 0.0, 0.0, 0.0, 0.0, 0.0, 0.0, 0.0, 0.0, 0.0, 0.0, 0.0, 0.0, 0.0, 0.0, 0.0, 0.0, 0.0, 0.0, 0.0, 0.0, 0.0, 0.0, 0.0, 0.0, 0.0, 0.0, 0.0, 0.0, 0.0, 0.0, 0.0, 0.0, 0.0, 0.0, 0.0, 0.0, 0.0, 0.0, 0.0, 0.0, 0.0, 0.0, 0.0, 0.0, 0.0, 0.0, 0.0, 0.0, 0.0, 0.0, 0.0, 0.0, 0.0, 0.0, 0.0, 0.0, 0.0, 0.0, 0.0, 0.0, 0.0, 0.0, 0.0, 0.0, 0.0, 0.0, 0.0, 0.0, 0.0, 0.0, 0.0, 0.0, 0.0, 0.0, 0.0, 0.0, 0.0, 0.0, 0.0, 0.0, 0.0, 0.0, 0.0, 0.0, 0.0, 0.0, 0.0, 0.0, 0.0, 0.0, 0.0, 0.0, 0.0, 0.0, 0.0, 0.0, 0.0, 0.0, 0.0, 0.0, 0.0, 0.0, 0.0, 0.0, 0.0, 0.0, 0.0, 0.0, 0.0, 0.0, 0.0, 0.0, 0.0, 0.0, 0.0, 0.0, 0.0, 0.0, 0.0, 0.0, 0.0, 0.0, 0.0, 0.0, 0.0, 0.0, 0.0, 0.0, 0.0, 0.0, 0.0, 0.0, 0.0, 0.0, 0.0, 0.0, 0.0, 0.0, 0.0, 0.0, 0.0, 0.0, 0.0, 0.0, 0.0, 0.0, 0.0, 0.0, 0.0, 0.0, 0.0, 0.0, 0.0, 0.0, 0.0, 0.0, 0.0, 0.0, 0.0, 0.0, 0.0, 0.0, 0.0, 0.0, 0.0, 0.0, 0.0, 0.0, 0.0, 0.0, 0.0, 0.0, 0.0, 0.0, 0.0, 0.0, 0.0, 0.0, 0.0, 0.0, 0.0, 0.0, 0.0, 0.0, 0.0, 0.0, 0.0, 0.0, 0.0, 0.0, 0.0, 0.0, 0.0, 0.0, 0.0, 0.0, 0.0, 0.0, 0.0, 0.0, 0.0, 0.0, 0.0, 0.0, 0.0, 0.0, 0.0, 0.0, 0.0, 0.0, 0.0, 0.0, 0.0, 0.0, 0.0, 0.0, 0.0, 0.0, 0.0, 0.0, 0.0, 0.0, 0.0, 0.0, 0.0, 0.0, 0.0, 0.0, 0.0, 0.0, 0.0, 0.0, 0.0, 0.0, 0.0, 0.0, 0.0, 0.0, 0.0, 0.0, 0.0, 0.0, 0.0, 0.0, 0.0, 0.0, 0.0, 0.0, 0.0, 0.0, 0.0, 0.0, 0.0, 0.0, 0.0, 0.0, 0.0, 0.0, 0.0, 0.0, 0.0, 0.0, 0.0, 0.0, 0.0, 0.0, 0.0, 0.0, 0.0, 0.0, 0.0, 0.0, 0.0, 0.0, 0.0, 0.0, 0.0, 0.0, 0.0, 0.0, 0.0, 0.0, 0.0, 0.0, 0.0, 0.0, 0.0, 0.0, 0.0, 0.0, 0.0, 0.0, 0.0, 0.0, 0.0, 0.0, 0.0, 0.0, 0.0, 0.0, 0.0, 0.0, 0.0, 0.0, 0.0, 0.0, 0.0, 0.0, 0.0, 0.0, 0.0, 0.0, 0.0, 0.0, 0.0, 0.0, 0.0, 0.0, 0.0, 0.0, 0.0, 0.0, 0.0, 0.0, 0.0, 0.0, 0.0, 0.0, 0.0, 0.0, 0.0, 0.0, 0.0, 0.0, 0.0, 0.0, 0.0, 0.0, 0.0, 0.0, 0.0, 0.0, 0.0, 0.0, 0.0, 0.0, 0.0, 0.0, 0.0, 0.0, 0.0, 0.0, 0.0, 0.0, 0.0, 0.0, 0.0, 0.0, 0.0, 0.0, 0.0, 0.0, 0.0, 0.0, 0.0, 0.0, 0.0, 0.0, 0.0, 0.0, 0.0, 0.0, 0.0, 0.0, 0.0, 0.0, 0.0, 0.0, 0.0, 0.0, 0.0, 0.0, 0.0, 0.0, 0.0, 0.0, 0.0, 0.0, 0.0, 0.0, 0.0, 0.0, 0.0, 0.0, 0.0, 0.0, 0.0, 0.0, 0.0, 0.0, 0.0, 0.0, 0.0, 0.0, 0.0, 0.0, 0.0, 0.0, 0.0, 0.0, 0.0, 0.0, 0.0, 0.0, 0.0, 0.0, 0.0, 0.0, 0.0, 0.0, 0.0, 0.0, 0.0, 0.0, 0.0, 0.0, 0.0, 0.0, 0.0, 0.0, 0.0, 0.0, 0.0, 0.0, 0.0, 0.0, 0.0, 0.0, 0.0, 0.0, 0.0, 0.0, 0.0, 0.0, 0.0, 0.0, 0.0, 0.0, 0.0, 0.0, 0.0, 0.0, 0.0, 0.0, 0.0, 0.0, 0.0, 0.5961, 0.25, 0.5863, 0.25, 0.5863, 0.25, 0.5961, 0.25, 0.5961, 0.125, 0.5961, 0.25, 0.5961, 0.25, 0.5961, 0.125, 0.5766, 0.25, 0.5766, 0.125, 0.5766, 0.125, 0.5766, 0.25, 0.5766, 0.125, 0.5766, 0.0, 0.5766, 0.0, 0.5766, 0.125, 0.5961, 0.0, 0.5961, 0.125, 0.5961, 0.125, 0.5961, 0.0, 0.5863, 1.0, 0.5961, 1.0, 0.5961, 1.0, 0.5863, 1.0, 0.5961, 0.25, 0.5863, 0.25, 0.5863, 0.25, 0.5961, 0.25, 0.5766, 0.25, 0.5766, 0.125, 0.5766, 0.125, 0.5766, 0.25, 0.5766, 0.25, 0.5766, 0.125, 0.5766, 0.125, 0.5766, 0.25, 0.5961, 0.25, 0.5863, 0.25, 0.5863, 0.25, 0.5961, 0.25, 0.5863, 1.0, 0.5961, 1.0, 0.5961, 1.0, 0.5863, 1.0, 0.5961, 0.0, 0.5961, 0.125, 0.5961, 0.125, 0.5961, 0.0, 0.5766, 0.125, 0.5766, 0.0, 0.5766, 0.0, 0.5766, 0.125, 0.5961, 0.125, 0.5961, 0.25, 0.5961, 0.25, 0.5961, 0.125, 0.5766, 1.0, 0.5863, 1.0, 0.5863, 1.0, 0.5766, 1.0, 0.5863, 0.25, 0.5766, 0.25, 0.5766, 0.25, 0.5863, 0.25, 0.5766, 1.0, 0.5863, 1.0, 0.5863, 1.0, 0.5766, 1.0, 0.5961, 0.25, 0.5863, 0.25, 0.5863, 0.25, 0.5961, 0.25, 0.5961, 0.0, 0.5961, 0.125, 0.5961, 0.125, 0.5961, 0.0, 0.5766, 0.25, 0.5766, 0.125, 0.5766, 0.125, 0.5766, 0.25, 0.5766, 0.125, 0.5766, 0.0, 0.5766, 0.0, 0.5766, 0.125, 0.5961, 0.125, 0.5961, 0.25, 0.5961, 0.25, 0.5961, 0.125, 0.5863, 0.25, 0.5766, 0.25, 0.5766, 0.25, 0.5863, 0.25, 0.5863, 1.0, 0.5961, 1.0, 0.5961, 1.0, 0.5863, 1.0, 0.5863, 0.25, 0.5766, 0.25, 0.5766, 0.25, 0.5863, 0.25, 0.5961, 0.0, 0.5961, 0.125, 0.5961, 0.125, 0.5961, 0.0, 0.5961, 0.25, 0.5863, 0.25, 0.5863, 0.25, 0.5961, 0.25, 0.5961, 0.125, 0.5961, 0.25, 0.5961, 0.25, 0.5961, 0.125, 0.5961, 0.0, 0.5961, 0.125, 0.5961, 0.125, 0.5961, 0.0, 0.5863, 0.25, 0.5766, 0.25, 0.5766, 0.25, 0.5863, 0.25, 0.5863, 1.0, 0.5961, 1.0, 0.5961, 1.0, 0.5863, 1.0, 0.5766, 1.0, 0.5863, 1.0, 0.5863, 1.0, 0.5766, 1.0, 0.5961, 0.125, 0.5961, 0.25, 0.5961, 0.25, 0.5961, 0.1875, 0.5961, 0.125, 0.5766, 0.25, 0.5766, 0.125, 0.5766, 0.125, 0.5766, 0.1875, 0.5766, 0.25, 0.5766, 0.125, 0.5766, 0.0, 0.5766, 0.0, 0.5766, 0.125, 0.5766, 1.0, 0.5863, 1.0, 0.5863, 1.0, 0.5766, 1.0, 0.5863, 1.0, 0.5961, 1.0, 0.5961, 1.0, 0.5863, 1.0, 0.5766, 1.0, 0.5863, 1.0, 0.5863, 1.0, 0.5766, 1.0, 0.5766, 0.125, 0.5766, 0.0, 0.5766, 0.0, 0.5766, 0.125, 0.5766, 0.25, 0.5766, 0.125, 0.5766, 0.125, 0.5766, 0.25, 0.5863, 0.125, 0.5961, 0.125, 0.5961, 0.1875, 0.5961, 0.25, 0.5863, 0.25, 0.5863, 0.1875, 0.5863, 0.0, 0.5961, 0.0, 0.5961, 0.125, 0.5863, 0.125, 0.5766, 0.0, 0.5863, 0.0, 0.5863, 0.125, 0.5766, 0.125, 0.5766, 0.125, 0.5863, 0.125, 0.5863, 0.1875, 0.5863, 0.25, 0.5766, 0.25, 0.5766, 0.1875, 0.5961, 0.25, 0.5863, 0.25, 0.5863, 0.25, 0.5961, 0.25, 0.5961, 0.0, 0.5961, 0.125, 0.5961, 0.125, 0.5961, 0.0, 0.5766, 0.25, 0.5863, 0.25, 0.5863, 0.25, 0.5766, 0.25, 0.5863, 1.0, 0.5961, 1.0, 0.5961, 1.0, 0.5863, 1.0, 0.5961, 0.25, 0.5863, 0.25, 0.5863, 0.25, 0.5961, 0.25, 0.5863, 0.25, 0.5961, 0.25, 0.5961, 0.25, 0.5863, 0.25, 0.5961, 0.25, 0.5961, 0.25, 0.5961, 0.25, 0.5961, 0.25, 0.5766, 0.25, 0.5766, 0.25, 0.5766, 0.25, 0.5766, 0.25, 0.5863, 0.25, 0.5961, 0.25, 0.5961, 0.25, 0.5863, 0.25, 0.5863, 0.25, 0.5766, 0.25, 0.5766, 0.25, 0.5863, 0.25, 0.5961, 0.25, 0.5863, 0.25, 0.5863, 0.25, 0.5961, 0.25, 0.5863, 0.25, 0.5766, 0.25, 0.5766, 0.25, 0.5863, 0.25, 0.5863, 0.25, 0.5766, 0.25, 0.5766, 0.25, 0.5863, 0.25, 0.5961, 0.25, 0.5961, 0.25, 0.5961, 0.25, 0.5961, 0.25, 0.5766, 0.25, 0.5863, 0.25, 0.5863, 0.25, 0.5766, 0.25, 0.5766, 0.25, 0.5766, 0.25, 0.5766, 0.25, 0.5766, 0.25, 0.5863, 1.0, 0.5961, 1.0, 0.5961, 1.0, 0.5863, 1.0, 0.5863, 0.25, 0.5766, 0.25, 0.5766, 0.25, 0.5863, 0.25, 0.5961, 0.125, 0.5961, 0.25, 0.5961, 0.25, 0.5961, 0.125, 0.5766, 0.125, 0.5766, 0.0, 0.5766, 0.0, 0.5766, 0.125, 0.5766, 0.25, 0.5766, 0.125, 0.5766, 0.125, 0.5766, 0.25, 0.5961, 0.0, 0.5961, 0.125, 0.5961, 0.125, 0.5961, 0.0, 0.5961, 0.25, 0.5863, 0.25, 0.5863, 0.25, 0.5961, 0.25, 0.5766, 1.0, 0.5863, 1.0, 0.5863, 1.0, 0.5766, 1.0, 0.5863, 1.0, 0.5961, 1.0, 0.5961, 1.0, 0.5863, 1.0, 0.5863, 0.25, 0.5766, 0.25, 0.5766, 0.25, 0.5863, 0.25, 0.5961, 0.125, 0.5961, 0.25, 0.5961, 0.25, 0.5961, 0.125, 0.5766, 0.125, 0.5766, 0.0, 0.5766, 0.0, 0.5766, 0.125, 0.5766, 0.25, 0.5766, 0.125, 0.5766, 0.125, 0.5766, 0.25, 0.5961, 0.0, 0.5961, 0.125, 0.5961, 0.125, 0.5961, 0.0, 0.5961, 0.25, 0.5863, 0.25, 0.5863, 0.25, 0.5961, 0.25, 0.5766, 1.0, 0.5863, 1.0, 0.5863, 1.0, 0.5766, 1.0])
me_cube.materials.append(mat_material)
me_cube.use_mirror_x = True
me_cube.use_mirror_vertex_groups = False
me_cube.update()
me_x = bpy.data.meshes.new('立方体')
me_x.from_pydata([(0.7, 1.4, -0.3), (0.7, 1.4, -0.2), (0.7, -1.4, -0.3), (0.7, -1.4, -0.2), (-0.7, 1.4, -0.3), (-0.7, 1.4, -0.2), (-0.7, -1.4, -0.3), (-0.7, -1.4, -0.2)], [], [(5, 1, 3, 7), (3, 2, 6, 7), (0, 4, 6, 2), (1, 0, 2, 3), (5, 4, 0, 1), (7, 6, 4, 5)])
_uv = me_x.uv_layers.new(name='UVマップ')
_uv.uv.foreach_set('vector', [0.375, 0.0, 0.625, 0.0, 0.625, 0.25, 0.375, 0.25, 0.375, 0.25, 0.625, 0.25, 0.625, 0.5, 0.375, 0.5, 0.375, 0.5, 0.625, 0.5, 0.625, 0.75, 0.375, 0.75, 0.375, 0.75, 0.625, 0.75, 0.625, 1.0, 0.375, 1.0, 0.125, 0.5, 0.375, 0.5, 0.375, 0.75, 0.125, 0.75, 0.625, 0.5, 0.875, 0.5, 0.875, 0.75, 0.625, 0.75])
me_x.update()
arm_x = bpy.data.armatures.new('アーマチュア')  # bones are not reproduced

# ---- objects
ob_cube = bpy.data.objects.new('Cube', me_cube)
ob_x = bpy.data.objects.new('アーマチュア', arm_x)
ob_x_1 = bpy.data.objects.new('立方体', me_x)

# ---- transforms, parenting, visibility, modifiers, constraints
ob_cube.parent = ob_x
ob_cube.location = (0.0, 0.0, 0.0)
ob_cube.lock_rotations_4d = False
ob_cube.empty_display_type = 'ARROWS'
ob_cube.lineart.crease_threshold = 0.0
ob_cube.use_mesh_mirror_x = True
_vg = ob_cube.vertex_groups.new(name='Hip')
for _i, _w in zip([4, 5, 6, 7, 8, 9, 12, 13, 15, 16, 18, 23, 30, 31, 40, 47, 48, 49, 50, 51, 52, 53, 54, 55, 56, 57, 58, 59, 60, 61, 62, 63, 64, 65, 66, 67, 68, 69, 70, 71, 72, 73, 74, 75, 76, 77, 78, 79, 80, 81, 84, 85, 87, 88, 89, 90, 97, 104, 105, 106, 107, 108, 109, 110, 111, 112, 113, 115, 117, 118, 119, 121, 122, 126, 131, 136, 137, 138, 139, 140, 141, 142, 143, 145, 146, 147, 148, 149, 150, 151, 152, 153, 154, 155, 156, 157, 158, 159, 160, 161, 162, 163, 164, 165, 166, 167, 168, 169, 170, 171, 172, 173, 174, 175, 176, 177, 178, 179, 180, 181, 182, 183, 184, 185, 186, 187, 188, 189, 190, 191, 192, 193, 194, 195, 196, 197, 198, 199, 200, 201, 202, 203, 204, 205, 206, 207, 208, 209, 210, 211, 212, 213, 214, 215, 216, 217, 218, 219, 220, 221, 222, 223, 224, 225, 226, 227, 228, 229, 230, 231, 232, 233, 234, 235, 236, 237, 238, 239, 240, 241, 242, 243, 244, 245, 246, 247, 248, 249, 250, 251, 252, 253, 254, 255, 256, 257, 258, 259, 260, 261, 262, 263, 264, 265, 266, 267, 268, 269, 270, 271, 272, 273, 274, 275, 276, 277, 278, 279, 280, 281, 282, 283, 284, 285, 286, 287, 288, 289, 290, 291, 292, 293, 294, 295, 296, 297, 298, 299, 300, 301, 302, 303, 304, 305, 306, 307, 308, 309, 310, 311, 312, 313, 314, 315, 316, 317, 318, 319, 320, 321, 322, 323, 324, 325, 326, 327, 328, 329, 330, 331, 332, 333, 334, 335, 336, 337, 338, 339, 340, 341, 342, 343, 344, 345, 346, 347, 348, 349, 350, 351], [1.0, 1.0, 1.0, 1.0, 1.0, 1.0, 3.67e-06, 0.0, 0.02953, 0.5498, 0.0, 1.877e-06, 0.0, 1.592e-06, 0.0, 0.0, 0.9268, 0.9895, 0.9402, 0.931, 0.9625, 0.961, 0.0, 0.0, 0.0, 0.0, 0.0, 0.0, 0.0, 0.0, 0.0, 0.0, 0.0, 0.0, 0.05067, 0.0, 0.0, 0.0, 0.0, 0.0, 0.73, 0.7525, 0.7472, 0.7427, 0.6034, 0.5953, 0.0, 0.0, 0.0, 0.0, 1.0, 1.0, 1.847e-06, 0.2774, 0.01489, 9.416e-07, 7.962e-07, 0.9975, 0.9855, 0.0, 0.0, 0.0, 0.0, 0.0, 0.0, 0.6093, 0.6064, 0.0, 1.0, 1.0, 1.0, 1.835e-06, 0.2897, 9.384e-07, 7.962e-07, 0.9041, 0.0, 0.0, 0.05423, 0.5587, 0.0, 0.0, 0.0, 0.0, 0.0, 0.0, 0.0, 4.856e-06, 0.0, 0.0, 0.0, 0.0, 0.119, 0.0, 0.0, 0.0586, 0.0, 0.02123, 0.0, 0.0, 0.0, 0.0, 0.0, 0.0, 0.0, 0.0, 0.0, 0.0, 0.0, 0.0, 0.0, 0.0, 0.0, 0.0, 0.0, 0.0, 0.0, 0.0, 0.0, 0.0, 0.0, 0.0, 0.0, 0.0, 0.0, 0.0, 0.0, 0.0, 0.0, 0.0, 0.0, 0.0, 0.0, 0.0, 0.0, 0.0, 0.0, 0.0, 0.0, 0.0, 0.0, 0.0, 0.0, 0.0, 0.0, 0.0, 0.0, 0.0, 0.0, 0.0, 0.0, 0.0, 0.0, 0.0, 0.0, 0.0, 0.0, 0.0, 0.0, 0.0, 0.0, 0.0, 0.0, 0.0, 0.0, 0.0, 0.0, 0.0, 0.0, 0.0, 0.0, 0.0, 0.0, 0.0, 0.0, 0.0, 0.0, 0.0, 0.0, 0.0, 0.0, 0.0, 0.0, 0.0, 0.0, 0.0, 0.0, 0.0, 0.0, 0.0, 0.0, 0.0, 0.0, 0.0, 0.0, 0.0, 0.0, 0.0, 0.0, 0.0, 0.0, 0.0, 0.0, 0.0, 0.0, 0.0, 0.0, 0.0, 0.0, 0.0, 0.0, 0.0, 0.0, 0.0, 0.0, 0.0, 0.0, 0.0, 0.0, 0.0, 0.0, 0.0, 0.0, 0.0, 0.0, 0.0, 0.0, 0.0, 0.0, 0.0, 0.0, 0.0, 0.0, 0.0, 0.0, 0.0, 0.0, 0.0, 0.0, 0.0, 0.0, 0.0, 0.0, 0.0, 0.0, 0.0, 0.0, 0.0, 0.0, 0.0, 0.0, 0.0, 0.0, 0.0, 0.0, 0.0, 0.0, 0.0, 0.0, 0.0, 0.0, 0.0, 0.0, 0.0, 0.0, 0.0, 0.0, 0.0, 0.0, 0.0, 0.0, 0.0, 0.0, 0.0, 0.03374, 0.0, 0.0, 0.03537, 0.04206, 0.0, 0.0, 0.0, 0.0, 0.0, 0.0, 0.0, 0.0, 0.0, 0.0, 0.0]): _vg.add([_i], _w, 'REPLACE')
_vg = ob_cube.vertex_groups.new(name='Leg.L')
for _i, _w in zip([0, 1, 2, 3, 4, 5, 6, 7, 8, 9, 10, 11, 12, 13, 14, 15, 16, 17, 18, 19, 20, 21, 22, 23, 24, 25, 26, 27, 28, 29, 30, 31, 32, 33, 34, 35, 36, 37, 38, 39, 40, 41, 42, 43, 44, 45, 46, 47, 86, 87, 88, 89, 90, 93, 95, 97, 99, 120, 121, 122, 123, 125, 126, 129, 131], [0.0, 0.0, 0.0, 0.0, 0.0, 0.0, 0.0, 0.0, 0.0, 0.0, 1.0, 1.0, 0.9998, 1.0, 1.0, 0.6651, 0.4311, 1.0, 0.0, 1.0, 1.0, 0.0, 0.0, 0.9998, 1.0, 0.0, 0.0, 0.5049, 0.9911, 0.0, 0.0, 0.8687, 0.4302, 0.0, 0.0, 1.266e-05, 0.0, 0.0, 0.0, 0.0, 0.0, 0.0, 0.0, 0.0, 0.0, 0.0, 0.0, 0.0, 1.0, 0.9999, 0.7129, 0.8312, 0.9999, 1.0, 6.331e-06, 0.9299, 0.4676, 1.0, 0.9999, 0.5481, 1.0, 1.0, 0.9999, 0.748, 0.6495]): _vg.add([_i], _w, 'REPLACE')
_vg = ob_cube.vertex_groups.new(name='Leg.R')
for _i, _w in zip([6, 7, 8, 9, 12, 13, 15, 16, 18, 21, 23, 24, 30, 31, 32, 33, 37, 38, 40, 43, 45, 47, 87, 88, 89, 90, 97, 121, 122, 126, 131], [0.0, 0.0, 0.0, 0.0, 0.000161, 0.0, 0.3053, 0.01911, 0.0, 0.0, 8.23e-05, 0.0, 0.0, 6.983e-05, 0.0, 0.0, 0.0, 0.0, 0.0, 0.0, 0.0, 0.0, 8.101e-05, 0.009644, 0.1539, 4.129e-05, 3.492e-05, 8.048e-05, 0.1622, 4.115e-05, 3.492e-05]): _vg.add([_i], _w, 'REPLACE')
_vg = ob_cube.vertex_groups.new(name='Leg01.L')
for _i, _w in zip([0, 1, 2, 3, 18, 19, 21, 22, 23, 24, 25, 26, 27, 28, 29, 30, 31, 32, 33, 34, 35, 36, 37, 38, 39, 40, 41, 42, 43, 44, 45, 46, 47, 90, 95, 96, 97, 98, 99, 102, 103, 126, 128, 129, 130, 131, 134, 135], [0.0, 0.0, 0.0, 0.0, 0.0, 0.0, 0.0, 0.0, 0.0001483, 0.0, 0.0, 1.0, 0.4814, 0.008911, 1.0, 1.0, 0.1312, 0.5698, 1.0, 0.0, 0.004851, 0.0, 0.0, 0.0, 0.0, 0.0, 0.0, 0.0, 0.0, 1.0, 1.0, 0.998, 0.9898, 7.44e-05, 0.002426, 1.0, 0.07007, 1.0, 0.5256, 1.0, 0.9939, 7.415e-05, 1.0, 0.2452, 1.0, 0.3505, 0.999, 0.9949]): _vg.add([_i], _w, 'REPLACE')
_vg = ob_cube.vertex_groups.new(name='Leg01.R')
for _i, _w in zip([19, 26, 27, 99, 129], [0.0, 0.0, 0.01368, 0.00684, 0.00684]): _vg.add([_i], _w, 'REPLACE')
_vg = ob_cube.vertex_groups.new(name='Leg02.L')
for _i, _w in zip([0, 1, 2, 3, 18, 21, 22, 25, 34, 35, 36, 37, 38, 39, 40, 41, 42, 43, 44, 46, 47, 82, 83, 91, 92, 94, 95, 100, 101, 103, 114, 116, 124, 127, 132, 133, 134, 135, 144], [1.0, 1.0, 1.0, 1.0, 1.0, 1.0, 1.0, 1.0, 1.0, 0.9951, 1.0, 1.0, 1.0, 1.0, 1.0, 1.0, 1.0, 1.0, 0.0, 0.001954, 0.01018, 1.0, 1.0, 1.0, 1.0, 1.0, 0.9976, 1.0, 1.0, 0.006066, 1.0, 1.0, 1.0, 1.0, 1.0, 1.0, 0.000977, 0.005089, 1.0]): _vg.add([_i], _w, 'REPLACE')
_vg = ob_cube.vertex_groups.new(name='Leg02.R')
_vg = ob_cube.vertex_groups.new(name='Spine01')
for _i, _w in zip([48, 49, 50, 51, 52, 53, 54, 55, 56, 57, 58, 59, 60, 61, 62, 63, 64, 65, 66, 67, 68, 69, 70, 71, 72, 73, 74, 75, 76, 77, 78, 79, 80, 81, 104, 105, 106, 107, 108, 109, 110, 111, 112, 113, 115, 136, 137, 138, 139, 140, 141, 142, 143, 145, 146, 147, 148, 149, 150, 151, 152, 153, 154, 155, 156, 157, 158, 159, 160, 161, 162, 163, 164, 165, 166, 167, 168, 169, 170, 171, 172, 173, 174, 175, 176, 177, 178, 179, 180, 181, 182, 183, 184, 185, 186, 187, 188, 189, 190, 191, 192, 193, 194, 195, 196, 197, 198, 199, 200, 201, 202, 203, 204, 205, 206, 207, 208, 209, 210, 211, 212, 213, 214, 215, 216, 217, 218, 219, 220, 221, 222, 223, 224, 225, 226, 227, 228, 229, 230, 231, 232, 233, 234, 235, 236, 237, 238, 239, 240, 241, 242, 243, 244, 245, 246, 247, 248, 249, 250, 251, 252, 253, 254, 255, 256, 257, 258, 259, 260, 261, 262, 263, 264, 265, 266, 267, 268, 269, 270, 271, 272, 273, 274, 275, 276, 277, 278, 279, 280, 281, 282, 283, 284, 285, 286, 287, 288, 289, 290, 291, 292, 293, 294, 295, 296, 297, 298, 299, 300, 301, 302, 303, 304, 305, 306, 307, 308, 309, 310, 311, 312, 313, 314, 315, 316, 317, 318, 319, 320, 321, 322, 323, 324, 325, 326, 327, 328, 329, 330, 331, 332, 333, 334, 335, 336, 337, 338, 339, 340, 341, 342, 343, 344, 345, 346, 347, 348, 349, 350, 351], [0.07321, 0.01049, 0.05982, 0.06897, 0.03745, 0.03905, 0.0, 0.0, 0.0, 0.0, 0.0, 0.0, 1.0, 1.0, 1.0, 1.0, 1.0, 1.0, 0.05067, 0.0, 0.0, 0.0, 0.0, 0.0, 0.27, 0.2475, 0.2528, 0.2573, 0.3966, 0.4047, 0.0, 0.0, 0.0, 0.0, 0.002536, 0.0145, 0.0, 0.0, 1.0, 1.0, 0.0, 0.0, 0.3907, 0.3936, 0.0, 0.09594, 0.0, 0.9775, 0.05423, 0.4413, 0.0, 0.0, 0.0, 0.0, 0.0, 0.0, 0.0, 4.856e-06, 0.0, 0.0, 0.0, 0.0, 0.119, 0.0, 0.0, 0.0586, 0.0, 0.02123, 0.0, 0.0, 0.0, 0.0, 0.0, 0.0, 0.0, 0.0, 0.0, 0.0, 0.0, 0.0, 0.0, 0.0, 0.0, 0.0, 0.0, 0.0, 0.0, 0.0, 0.0, 0.0, 0.0, 0.0, 0.0, 0.0, 0.0, 0.0, 0.0, 0.0, 0.0, 0.0, 0.0, 0.0, 0.0, 0.0, 0.0, 0.0, 0.0, 0.0, 0.0, 0.0, 0.0, 0.0, 0.0, 0.0, 0.0, 0.0, 0.0, 0.0, 0.0, 0.0, 0.0, 0.0, 0.0, 0.0, 0.0, 0.0, 0.0, 0.0, 0.0, 0.0, 0.0, 0.0, 0.0, 0.0, 0.0, 0.0, 0.0, 0.0, 0.0, 0.0, 0.0, 0.0, 0.0, 0.0, 0.0, 0.0, 0.0, 0.0, 0.0, 0.0, 0.0, 0.0, 0.0, 0.0, 0.0, 0.0, 0.0, 0.0, 0.0, 0.0, 0.0, 0.0, 0.0, 0.0, 0.0, 0.0, 0.0, 0.0, 0.0, 0.0, 0.0, 0.0, 0.0, 0.0, 0.0, 0.0, 0.0, 0.0, 0.0, 0.0, 0.0, 0.0, 0.0, 0.0, 0.0, 0.0, 0.0, 0.0, 0.0, 0.0, 0.0, 0.0, 0.0, 0.0, 0.0, 0.0, 0.0, 0.0, 0.0, 0.0, 0.0, 0.0, 0.0, 0.0, 0.0, 0.0, 0.0, 0.0, 0.0, 0.0, 0.0, 0.0, 0.0, 0.0, 0.0, 0.0, 0.0, 0.0, 0.0, 0.0, 0.0, 0.0, 0.0, 0.0, 0.0, 0.0, 0.0, 0.0, 0.0, 0.0, 0.0, 0.0, 0.0, 0.0, 0.0, 0.0, 0.0, 0.0, 0.0, 0.0, 0.0, 0.0, 0.0, 0.0, 0.03374, 0.0, 0.0, 0.03537, 0.04206, 0.0, 0.0, 0.0, 0.0, 0.0, 0.0, 0.0, 0.0, 0.0, 0.0, 0.0]): _vg.add([_i], _w, 'REPLACE')
_vg = ob_cube.vertex_groups.new(name='Spine02')
for _i, _w in zip([54, 55, 56, 57, 58, 59, 60, 61, 62, 63, 64, 65, 66, 67, 68, 69, 70, 71, 78, 79, 80, 81, 106, 107, 108, 109, 110, 111, 115, 137, 138, 139, 141, 142, 143, 145, 146, 147, 148, 149, 150, 151, 152, 153, 154, 155, 156, 157, 158, 159, 160, 161, 162, 163, 164, 165, 166, 167, 168, 169, 170, 171, 172, 173, 174, 175, 176, 177, 178, 179, 180, 181, 182, 183, 184, 185, 186, 187, 188, 189, 190, 191, 192, 193, 194, 195, 196, 197, 198, 199, 200, 201, 202, 203, 204, 205, 206, 207, 208, 209, 210, 211, 212, 213, 214, 215, 216, 217, 218, 219, 220, 221, 222, 223, 224, 225, 226, 227, 228, 229, 230, 231, 232, 233, 234, 235, 236, 237, 238, 239, 240, 241, 242, 243, 244, 245, 246, 247, 248, 249, 250, 251, 252, 253, 254, 255, 256, 257, 258, 259, 260, 261, 262, 263, 264, 265, 266, 267, 268, 269, 270, 271, 272, 273, 274, 275, 276, 277, 278, 279, 280, 281, 282, 283, 284, 285, 286, 287, 288, 289, 290, 291, 292, 293, 294, 295, 296, 297, 298, 299, 300, 301, 302, 303, 304, 305, 306, 307, 308, 309, 310, 311, 312, 313, 314, 315, 316, 317, 318, 319, 320, 321, 322, 323, 324, 325, 326, 327, 328, 329, 330, 331, 332, 333, 334, 335, 336, 337, 338, 339, 340, 341, 342, 343, 344, 345, 346, 347, 348, 349, 350, 351], [0.0, 0.0, 0.0, 0.0, 0.0, 0.0, 0.0, 0.0, 0.0, 0.0, 0.0, 0.0, 0.05067, 0.9797, 0.9773, 0.9475, 0.9491, 0.0, 0.0, 0.0, 0.0, 0.0, 0.0, 0.0, 0.0, 0.0, 0.7877, 0.8136, 0.0, 0.0, 0.0, 0.05423, 0.0, 0.0, 1.0, 0.0, 0.0, 0.0, 0.0, 4.856e-06, 0.0, 0.0, 0.0, 0.0, 0.119, 0.0, 0.0, 0.0586, 0.0, 0.02123, 0.0, 0.0, 0.0, 0.0, 0.0, 0.0, 0.0, 0.0, 0.0, 0.0, 0.0, 0.0, 1.0, 1.0, 1.0, 1.0, 1.0, 1.0, 1.0, 1.0, 1.0, 1.0, 1.0, 1.0, 1.0, 1.0, 1.0, 1.0, 1.0, 1.0, 1.0, 1.0, 1.0, 1.0, 1.0, 1.0, 1.0, 1.0, 1.0, 1.0, 1.0, 1.0, 1.0, 1.0, 0.0, 1.0, 1.0, 1.0, 1.0, 1.0, 1.0, 1.0, 1.0, 1.0, 1.0, 1.0, 1.0, 1.0, 1.0, 1.0, 1.0, 0.0, 0.0, 1.0, 1.0, 1.0, 1.0, 1.0, 1.0, 1.0, 1.0, 1.0, 1.0, 1.0, 1.0, 1.0, 1.0, 1.0, 1.0, 1.0, 1.0, 1.0, 1.0, 1.0, 1.0, 1.0, 1.0, 1.0, 1.0, 1.0, 1.0, 1.0, 1.0, 1.0, 1.0, 1.0, 1.0, 1.0, 1.0, 1.0, 1.0, 1.0, 1.0, 1.0, 1.0, 1.0, 1.0, 1.0, 1.0, 1.0, 1.0, 1.0, 1.0, 0.0, 0.0, 0.0, 0.0, 0.0, 0.0, 0.0, 0.0, 0.0, 0.0, 0.0, 0.0, 0.0, 0.0, 0.0, 0.0, 0.0, 0.0, 0.0, 0.0, 0.0, 0.0, 0.0, 0.0, 0.0, 0.0, 0.0, 0.0, 0.0, 0.0, 0.0, 0.0, 0.0, 0.0, 0.0, 0.0, 0.0, 0.0, 0.0, 0.0, 0.0, 0.0, 0.0, 0.0, 0.0, 0.0, 0.0, 0.0, 0.0, 0.0, 0.0, 0.0, 0.0, 0.0, 0.0, 0.0, 0.0, 0.0, 0.0, 0.0, 0.0, 0.0, 0.0, 0.03374, 0.0, 0.0, 0.03537, 0.04206, 0.0, 0.0, 0.0, 0.0, 0.0, 0.0, 0.0, 0.0, 0.0, 0.0, 0.0]): _vg.add([_i], _w, 'REPLACE')
_vg = ob_cube.vertex_groups.new(name='Spine03')
for _i, _w in zip([54, 55, 56, 57, 58, 59, 66, 67, 68, 69, 70, 71, 78, 79, 80, 81, 106, 107, 110, 111, 115, 137, 139, 141, 142, 143, 145, 146, 147, 148, 149, 150, 151, 152, 153, 154, 155, 156, 157, 158, 159, 160, 161, 162, 163, 164, 165, 166, 167, 168, 169, 170, 171, 172, 173, 174, 175, 176, 177, 178, 179, 180, 181, 182, 183, 184, 185, 186, 187, 188, 189, 190, 191, 192, 193, 194, 195, 196, 197, 198, 199, 200, 201, 202, 203, 204, 205, 206, 207, 208, 209, 210, 211, 212, 213, 214, 215, 216, 217, 218, 219, 220, 221, 222, 223, 224, 225, 226, 227, 228, 229, 230, 231, 232, 233, 234, 235, 236, 237, 238, 239, 240, 241, 242, 243, 244, 245, 246, 247, 248, 249, 250, 251, 252, 253, 254, 255, 256, 257, 258, 259, 260, 261, 262, 263, 264, 265, 266, 267, 268, 269, 270, 271, 272, 273, 274, 275, 276, 277, 278, 279, 280, 281, 282, 283, 284, 285, 286, 287, 288, 289, 290, 291, 292, 293, 294, 295, 296, 297, 298, 299, 300, 301, 302, 303, 304, 305, 306, 307, 308, 309, 310, 311, 312, 313, 314, 315, 316, 317, 318, 319, 320, 321, 322, 323, 324, 325, 326, 327, 328, 329, 330, 331, 332, 333, 334, 335, 336, 337, 338, 339, 340, 341, 342, 343, 344, 345, 346, 347, 348, 349, 350, 351], [0.003685, 0.9791, 0.9845, 0.9288, 0.8428, 0.0, 0.05067, 0.0, 0.0, 0.0, 0.0, 0.2599, 0.0, 0.0, 0.0, 0.0, 0.6173, 0.4513, 0.0, 0.0, 1.0, 3.441e-05, 0.05423, 0.0, 0.0, 0.0, 0.0, 0.9767, 0.9577, 0.8639, 0.8208, 0.0001942, 0.0, 0.0, 0.3531, 0.119, 0.0, 0.2608, 0.7656, 0.1169, 0.9151, 0.3139, 0.9627, 1.0, 0.9898, 1.0, 0.9998, 0.9978, 1.0, 1.0, 1.0, 1.0, 1.0, 0.0, 0.0, 0.0, 0.0, 0.0, 0.0, 0.0, 0.0, 0.0, 0.0, 0.0, 0.0, 0.0, 0.0, 0.0, 0.0, 0.0, 0.0, 0.0, 0.0, 0.0, 0.0, 0.0, 0.0, 0.0, 0.0, 0.0, 0.0, 0.0, 0.0, 0.0, 0.0, 1.0, 0.0, 0.0, 0.0, 0.0, 0.0, 0.0, 0.0, 0.0, 0.0, 0.0, 0.0, 0.0, 0.0, 0.0, 0.0, 0.0, 1.0, 1.0, 0.0, 0.0, 0.0, 0.0, 0.0, 0.0, 0.0, 0.0, 0.0, 0.0, 0.0, 0.0, 0.0, 0.0, 0.0, 0.0, 0.0, 0.0, 0.0, 0.0, 0.0, 0.0, 0.0, 0.0, 0.0, 0.0, 0.0, 0.0, 0.0, 0.0, 0.0, 0.0, 0.0, 0.0, 0.0, 0.0, 0.0, 0.0, 0.0, 0.0, 0.0, 0.0, 0.0, 0.0, 0.0, 0.0, 0.0, 0.0, 0.0, 0.0, 0.0, 0.0, 0.0, 0.0, 0.0, 0.0, 0.0, 0.0, 0.0, 0.0, 0.0, 0.0, 0.0, 0.0, 0.0, 0.0, 0.0, 0.0, 0.0, 0.0, 0.0, 0.0, 0.0, 0.0, 0.0, 0.0, 0.0, 0.0, 0.0, 0.0, 0.0, 0.0, 0.0, 0.0, 0.0, 0.0, 0.0, 0.0, 0.0, 0.0, 0.0, 0.0, 0.0, 0.0, 0.0, 0.0, 0.0, 0.0, 0.0, 0.0, 0.0, 0.0, 0.0, 0.0, 0.0, 0.0, 0.0, 0.0, 0.0, 0.0, 0.0, 0.0, 0.0, 0.03374, 0.0, 0.0, 0.03537, 0.04206, 0.0, 0.0, 0.0, 0.0, 0.0, 0.0, 0.0, 0.0, 0.0, 0.0, 0.0]): _vg.add([_i], _w, 'REPLACE')
_vg = ob_cube.vertex_groups.new(name='Shoulder.L')
for _i, _w in zip([54, 55, 56, 57, 58, 59, 66, 67, 68, 69, 70, 71, 78, 79, 80, 81, 106, 107, 110, 111, 137, 138, 139, 141, 142, 145, 146, 147, 148, 149, 150, 151, 152, 153, 154, 155, 156, 157, 158, 159, 160, 161, 163, 165, 166, 168, 171, 273, 274, 275, 276, 277, 278, 279, 280, 281, 282, 283, 284, 285, 286, 287, 288, 289, 290, 291, 292, 293, 294, 295, 296, 297, 298, 299, 300, 301, 302, 303, 304, 305, 306, 307, 308, 309, 310, 311, 312, 313, 314, 315, 316, 317, 318, 319, 320, 321, 322, 323, 324, 325, 326, 327, 328, 329, 330, 331, 332, 333, 334, 335, 336, 337, 338, 339, 340, 341, 342, 343, 344, 345, 346, 347, 348, 349, 350, 351], [0.9963, 0.02088, 0.01549, 0.07123, 0.1572, 1.0, 0.623, 0.02034, 0.0227, 0.05246, 0.05088, 0.6241, 0.0, 0.0, 0.0, 0.0, 0.3827, 0.5487, 0.2123, 0.1864, 1.0, 0.02247, 0.4581, 0.0, 0.0, 0.5869, 0.02332, 0.0423, 0.1361, 0.1791, 0.9998, 0.0, 0.0, 0.6469, 0.524, 0.0, 0.7392, 0.0586, 0.8831, 0.02123, 0.6861, 0.03734, 0.01015, 0.0002467, 0.00216, 0.0, 0.0, 0.0, 0.0, 0.0, 0.0, 0.0, 0.0, 0.0, 0.0, 0.0, 0.0, 0.0, 0.0, 0.0, 0.0, 0.0, 0.0, 0.0, 0.0, 0.0, 0.0, 0.0, 0.0, 0.0, 0.0, 0.0, 0.0, 0.0, 0.0, 0.0, 0.0, 0.0, 0.0, 0.0, 0.0, 0.0, 0.0, 0.0, 0.0, 0.0, 0.0, 0.0, 0.0, 0.0, 0.0, 0.0, 0.0, 0.0, 0.0, 0.0, 0.0, 0.0, 0.0, 0.0, 0.0, 0.0, 0.0, 0.0, 0.0, 0.0, 0.0, 0.0, 0.0, 0.0, 0.6262, 1.0, 1.0, 0.614, 0.4189, 1.0, 1.0, 0.3443, 0.0, 0.01124, 0.01246, 0.0, 0.0, 0.0, 0.0, 0.0]): _vg.add([_i], _w, 'REPLACE')
_vg = ob_cube.vertex_groups.new(name='Arm01.L')
for _i, _w in zip([54, 59, 66, 71, 78, 79, 80, 81, 137, 139, 141, 142, 145, 150, 151, 152, 155, 273, 274, 275, 276, 277, 278, 279, 280, 281, 282, 283, 284, 285, 286, 287, 288, 289, 290, 291, 292, 293, 294, 295, 296, 297, 298, 299, 300, 301, 302, 303, 304, 305, 306, 307, 308, 309, 310, 311, 312, 313, 314, 315, 316, 317, 318, 319, 320, 321, 322, 323, 324, 325, 326, 327, 328, 329, 330, 331, 332, 333, 334, 335, 336, 337, 338, 339, 340, 341, 342, 343, 344, 345, 346, 347, 348, 349, 350, 351], [0.0, 0.0, 0.1743, 0.1161, 0.0, 0.0, 0.0, 0.0, 0.0, 0.325, 0.0, 0.06206, 0.4131, 0.0, 0.0, 0.0, 0.0, 0.0, 0.0, 0.0, 0.0, 0.0, 0.0, 0.0, 0.0, 0.0, 0.0, 0.02753, 0.0, 0.0, 0.0, 0.0, 0.0, 1.0, 1.0, 1.0, 1.0, 1.0, 1.0, 1.0, 1.0, 0.0, 0.0, 0.0, 0.0, 0.0, 0.0, 0.0, 0.0, 0.0, 0.0, 0.0, 0.0, 0.0, 0.0, 0.0, 0.0, 0.0, 0.0, 0.0, 0.0, 0.0, 0.0, 0.0, 0.0, 0.0, 0.0, 0.0, 0.0, 0.0, 0.0, 0.0, 0.0, 0.0, 0.0, 0.0, 0.0, 0.0, 0.0, 0.0, 0.2388, 0.0, 0.0, 0.2445, 0.4128, 0.0, 0.0, 0.6557, 1.0, 0.9888, 0.9875, 1.0, 1.0, 1.0, 1.0, 1.0]): _vg.add([_i], _w, 'REPLACE')
_vg = ob_cube.vertex_groups.new(name='Shoulder.R')
_vg = ob_cube.vertex_groups.new(name='Arm01.R')
_vg = ob_cube.vertex_groups.new(name='Arm02.L')
for _i, _w in zip([78, 79, 80, 81, 141, 142, 151, 152, 155, 273, 274, 275, 276, 277, 278, 279, 280, 281, 282, 283, 284, 285, 286, 287, 288, 289, 290, 291, 292, 293, 294, 295, 296, 297, 298, 299, 300, 301, 302, 303, 304, 305, 306, 307, 308, 309, 310, 311, 312, 313, 314, 315, 316, 317, 318, 319, 320, 321, 322, 323, 324, 325, 326, 327, 328, 329, 330, 331, 332, 333, 334, 335], [1.0, 1.0, 1.0, 1.0, 1.0, 0.9379, 1.0, 1.0, 1.0, 1.0, 1.0, 1.0, 1.0, 1.0, 1.0, 1.0, 1.0, 0.0, 1.0, 0.9725, 1.0, 1.0, 1.0, 1.0, 1.0, 0.0, 0.0, 0.0, 0.0, 0.0, 0.0, 0.0, 0.0, 0.0, 0.0, 0.0, 0.0, 0.0, 0.0, 0.001778, 0.0, 0.0, 0.0, 0.0, 0.0, 0.0, 0.0, 0.0, 0.0, 0.0, 0.0, 0.0, 0.0, 0.0, 0.0, 0.0, 0.0, 0.0, 0.0, 0.0, 0.0, 0.0, 0.0, 0.0, 0.0, 0.0, 0.0, 0.0, 0.0, 0.0, 0.0, 0.0]): _vg.add([_i], _w, 'REPLACE')
_vg = ob_cube.vertex_groups.new(name='Arm02.R')
_vg = ob_cube.vertex_groups.new(name='Arm03.L')
for _i, _w in zip([273, 274, 275, 276, 277, 278, 279, 280, 281, 297, 298, 299, 300, 301, 302, 303, 304, 305, 306, 307, 308, 309, 310, 311, 312, 313, 314, 315, 316, 317, 318, 319, 320, 321, 322, 323, 324, 325, 326, 327, 328, 329, 330, 331, 332, 333, 334, 335], [0.0, 0.0, 0.0, 0.0, 0.0, 0.0, 0.0, 0.0, 1.0, 1.0, 1.0, 1.0, 1.0, 1.0, 1.0, 0.9982, 1.0, 1.0, 1.0, 1.0, 1.0, 1.0, 1.0, 1.0, 1.0, 1.0, 1.0, 1.0, 1.0, 1.0, 1.0, 1.0, 1.0, 1.0, 1.0, 1.0, 1.0, 1.0, 1.0, 1.0, 1.0, 1.0, 1.0, 1.0, 1.0, 1.0, 1.0, 1.0]): _vg.add([_i], _w, 'REPLACE')
_vg = ob_cube.vertex_groups.new(name='Arm03.R')
_m = ob_cube.modifiers.new('ミラー', 'MIRROR')
_m.use_clip = True
_m = ob_cube.modifiers.new('アーマチュア', 'ARMATURE')
_m.object = ob_x
ob_x.location = (0.0, 0.0, 0.0)
ob_x.show_in_front = True
ob_x_1.location = (0.0, -1.4, 0.3)

# ---- collection membership
col_collection.objects.link(ob_cube)
col_collection.objects.link(ob_x)
col_collection.objects.link(ob_x_1)

# ---- scene / render settings (as saved in the file)
scene.frame_start = 1; scene.frame_end = 250; scene.frame_set(4)
scene.render.engine = 'BLENDER_EEVEE_NEXT'
scene.cycles.sampling_pattern = 'TABULATED_SOBOL'
scene.cycles.use_light_tree = False
scene.view_settings.view_transform = 'Filmic'
bpy.context.view_layer.update()

# ---- added for rendering (the .blend has no active camera and no usable light): camera, sun
cam_auto = bpy.data.cameras.new('AutoCamera')
cam_auto.lens = 50.0
cam_auto.sensor_width = 36.0
cam_auto.clip_end = 1000.0
ob_auto_camera = bpy.data.objects.new('AutoCamera', cam_auto)
scene.collection.objects.link(ob_auto_camera)
ob_auto_camera.location = (3.38763, -5.39361, 3.53578)
ob_auto_camera.rotation_euler = (1.09748, -7.21219e-08, 0.694738)
scene.camera = ob_auto_camera
light_auto_sun = bpy.data.lights.new('AutoSun', 'SUN')
light_auto_sun.energy = 3.0
light_auto_sun.angle = 0.0523599
ob_auto_sun = bpy.data.objects.new('AutoSun', light_auto_sun)
scene.collection.objects.link(ob_auto_sun)
ob_auto_sun.rotation_euler = (0.872665, 0.174533, 0.523599)
bpy.context.view_layer.update()
